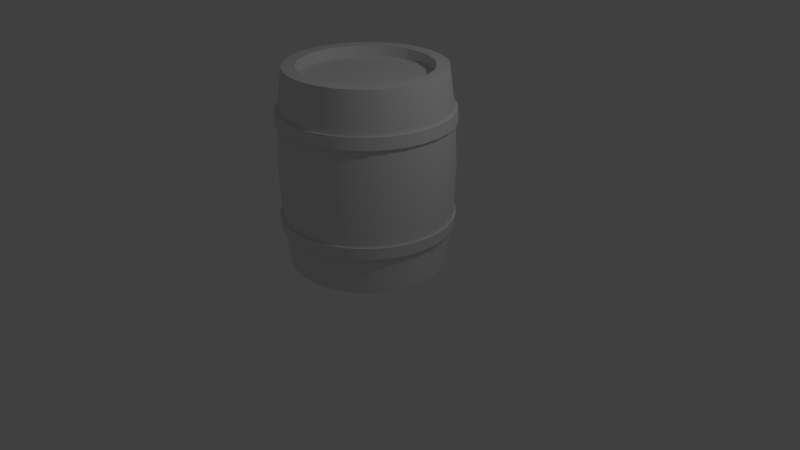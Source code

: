 # Source: Barrel01.blend  (saved by Blender 2.79.0; exported with 4.5.12 LTS)
import bpy
from mathutils import Matrix  # noqa: F401  (used for matrix-valued properties, if any)

bpy.ops.wm.read_factory_settings(use_empty=True)
scene = bpy.context.scene
scene.name = 'Scene'

# ---- collections
col_collection_1 = bpy.data.collections.new('Collection 1'); scene.collection.children.link(col_collection_1)

# ---- materials (node trees are filled in below, after node groups)
mat_barrelwood01 = bpy.data.materials.new('BarrelWood01')
mat_barrelwood01.alpha_threshold = 0.0
mat_barrelwood01.use_transparent_shadow = False
mat_barrelwood01.roughness = 0.5
mat_barrelmetal01 = bpy.data.materials.new('BarrelMetal01')
mat_barrelmetal01.alpha_threshold = 0.0
mat_barrelmetal01.use_transparent_shadow = False
mat_barrelmetal01.roughness = 0.5

# ---- material node trees

# ---- world
world_world = bpy.data.worlds.new('World'); scene.world = world_world
world_world.color = (0.05088, 0.05088, 0.05088)
world_world.use_sun_shadow = False
world_world.sun_shadow_jitter_overblur = 0.0
world_world.cycles.sampling_method = 'MANUAL'

# ---- cameras
cam_camera = bpy.data.cameras.new('Camera')
cam_camera.clip_end = 100.0
cam_camera.lens = 35.0
cam_camera.sensor_width = 32.0
cam_camera.sensor_height = 18.0
cam_camera.ortho_scale = 7.314
cam_camera.dof.focus_distance = 0.0
cam_camera.dof.aperture_fstop = 128.0

# ---- lights
light_lamp = bpy.data.lights.new('Lamp', 'POINT')
light_lamp.transmission_factor = 0.0
light_lamp.cutoff_distance = 30.0
light_lamp.energy = 100.0
light_lamp.shadow_buffer_clip_start = 1.001
light_lamp.shadow_soft_size = 0.1
light_lamp.shadow_maximum_resolution = 0.006
light_lamp.use_absolute_resolution = True

# ---- meshes
me_cylinder = bpy.data.meshes.new('Cylinder')
me_cylinder.from_pydata([(0.1132, 0.9775, 0.0), (-0.1132, 0.9775, 0.0), (-0.1132, 0.9775, 2.5), (0.1132, 0.9775, 2.5), (0.4786, 0.8598, 0.0), (0.2695, 0.9464, 0.0), (0.2695, 0.9464, 2.5), (0.4786, 0.8598, 2.5), (0.7712, 0.6112, 0.0), (0.6112, 0.7712, 0.0), (0.6112, 0.7712, 2.5), (0.7712, 0.6112, 2.5), (0.9464, 0.2695, 0.0), (0.8598, 0.4786, 0.0), (0.8598, 0.4786, 2.5), (0.9464, 0.2695, 2.5), (0.9775, -0.1132, 0.0), (0.9775, 0.1132, 0.0), (0.9775, 0.1132, 2.5), (0.9775, -0.1132, 2.5), (0.8598, -0.4786, 0.0), (0.9464, -0.2695, 0.0), (0.9464, -0.2695, 2.5), (0.8598, -0.4786, 2.5), (0.6112, -0.7712, 0.0), (0.7712, -0.6112, 0.0), (0.7712, -0.6112, 2.5), (0.6112, -0.7712, 2.5), (0.2695, -0.9464, 0.0), (0.4786, -0.8598, 0.0), (0.4786, -0.8598, 2.5), (0.2695, -0.9464, 2.5), (-0.1132, -0.9775, 0.0), (0.1132, -0.9775, 0.0), (0.1132, -0.9775, 2.5), (-0.1132, -0.9775, 2.5), (-0.4786, -0.8598, 0.0), (-0.2695, -0.9464, 0.0), (-0.2695, -0.9464, 2.5), (-0.4786, -0.8598, 2.5), (-0.7712, -0.6112, 0.0), (-0.6112, -0.7712, 0.0), (-0.6112, -0.7712, 2.5), (-0.7712, -0.6112, 2.5), (-0.9464, -0.2695, 0.0), (-0.8598, -0.4786, 0.0), (-0.8598, -0.4786, 2.5), (-0.9464, -0.2695, 2.5), (-0.9775, 0.1132, 0.0), (-0.9775, -0.1132, 0.0), (-0.9775, -0.1132, 2.5), (-0.9775, 0.1132, 2.5), (-0.8598, 0.4786, 0.0), (-0.9464, 0.2695, 0.0), (-0.9464, 0.2695, 2.5), (-0.8598, 0.4786, 2.5), (-0.6112, 0.7712, 0.0), (-0.7712, 0.6112, 0.0), (-0.7712, 0.6112, 2.5), (-0.6112, 0.7712, 2.5), (-0.2695, 0.9464, 0.0), (-0.4786, 0.8598, 0.0), (-0.4786, 0.8598, 2.5), (-0.2695, 0.9464, 2.5), (-0.3084, -1.04, 1.998), (-0.5175, -0.9537, 1.998), (-0.1132, 1.081, 1.25), (0.1132, 1.081, 1.25), (-0.5222, -0.9651, 1.848), (-0.3131, -1.052, 1.848), (-0.3131, -1.052, 0.6519), (-0.5222, -0.9651, 0.6519), (0.3092, 1.042, 1.25), (0.5182, 0.9554, 1.25), (-0.5175, -0.9537, 0.5019), (-0.3084, -1.04, 0.5019), (-0.683, -0.8431, 1.998), (-0.8431, -0.683, 1.998), (0.8444, 0.6844, 1.25), (0.6844, 0.8444, 1.25), (-0.8518, -0.6918, 1.848), (-0.6918, -0.8518, 1.848), (-0.6918, -0.8518, 0.6519), (-0.8518, -0.6918, 0.6519), (1.042, 0.3092, 1.25), (0.9554, 0.5182, 1.25), (-0.8431, -0.683, 0.5019), (-0.683, -0.8431, 0.5019), (-0.9537, -0.5175, 1.998), (-1.04, -0.3084, 1.998), (1.081, -0.1132, 1.25), (1.081, 0.1132, 1.25), (-1.052, -0.3131, 1.848), (-0.9651, -0.5222, 1.848), (-0.9651, -0.5222, 0.6519), (-1.052, -0.3131, 0.6519), (0.9554, -0.5182, 1.25), (1.042, -0.3092, 1.25), (-1.04, -0.3084, 0.5019), (-0.9537, -0.5175, 0.5019), (-1.079, -0.1132, 1.998), (-1.079, 0.1132, 1.998), (0.6844, -0.8444, 1.25), (0.8444, -0.6844, 1.25), (-1.091, 0.1132, 1.848), (-1.091, -0.1132, 1.848), (-1.091, -0.1132, 0.6519), (-1.091, 0.1132, 0.6519), (0.3092, -1.042, 1.25), (0.5182, -0.9554, 1.25), (-1.079, 0.1132, 0.5019), (-1.079, -0.1132, 0.5019), (-1.04, 0.3084, 1.998), (-0.9537, 0.5175, 1.998), (-0.1132, -1.081, 1.25), (0.1132, -1.081, 1.25), (-0.9651, 0.5222, 1.848), (-1.052, 0.3131, 1.848), (-1.052, 0.3131, 0.6519), (-0.9651, 0.5222, 0.6519), (-0.5182, -0.9554, 1.25), (-0.3092, -1.042, 1.25), (-0.9537, 0.5175, 0.5019), (-1.04, 0.3084, 0.5019), (-0.8431, 0.683, 1.998), (-0.683, 0.8431, 1.998), (-0.8444, -0.6844, 1.25), (-0.6844, -0.8444, 1.25), (-0.6918, 0.8518, 1.848), (-0.8518, 0.6918, 1.848), (-0.8518, 0.6918, 0.6519), (-0.6918, 0.8518, 0.6519), (-1.042, -0.3092, 1.25), (-0.9554, -0.5182, 1.25), (-0.683, 0.8431, 0.5019), (-0.8431, 0.683, 0.5019), (0.1132, 1.091, 1.848), (-0.1132, 1.091, 1.848), (-1.081, 0.1132, 1.25), (-1.081, -0.1132, 1.25), (-0.1132, 1.079, 1.998), (0.1132, 1.079, 1.998), (-0.5175, 0.9537, 1.998), (-0.3084, 1.04, 1.998), (-0.9554, 0.5182, 1.25), (-1.042, 0.3092, 1.25), (-0.3131, 1.052, 1.848), (-0.5222, 0.9651, 1.848), (0.1132, 1.079, 0.5019), (-0.1132, 1.079, 0.5019), (-0.6844, 0.8444, 1.25), (-0.8444, 0.6844, 1.25), (-0.1132, 1.091, 0.6519), (0.1132, 1.091, 0.6519), (-0.5222, 0.9651, 0.6519), (-0.3131, 1.052, 0.6519), (-0.5182, 0.9554, 1.25), (-0.3092, 1.042, 1.25), (-0.3084, 1.04, 0.5019), (-0.5175, 0.9537, 0.5019), (0.1132, 1.058, 0.6464), (-0.1132, 1.058, 0.6464), (-0.1132, 1.046, 0.5073), (0.1132, 1.046, 0.5073), (-0.1132, 1.046, 1.993), (0.1132, 1.046, 1.993), (0.1132, 1.058, 1.854), (-0.1132, 1.058, 1.854), (0.3002, 1.02, 1.854), (0.5093, 0.9338, 1.854), (0.5047, 0.9227, 1.993), (0.2956, 1.009, 1.993), (0.5047, 0.9227, 0.5073), (0.2956, 1.009, 0.5073), (0.3002, 1.02, 0.6464), (0.5093, 0.9338, 0.6464), (0.8279, 0.6678, 1.854), (0.6678, 0.8279, 1.854), (0.6593, 0.8194, 1.993), (0.8194, 0.6593, 1.993), (0.8194, 0.6593, 0.5073), (0.6593, 0.8194, 0.5073), (0.6678, 0.8279, 0.6464), (0.8279, 0.6678, 0.6464), (1.02, 0.3002, 1.854), (0.9338, 0.5093, 1.854), (0.9227, 0.5047, 1.993), (1.009, 0.2956, 1.993), (0.9227, 0.5047, 0.5073), (1.009, 0.2956, 0.5073), (1.02, 0.3002, 0.6464), (0.9338, 0.5093, 0.6464), (1.058, 0.1132, 1.854), (1.058, -0.1132, 1.854), (1.046, -0.1132, 1.993), (1.046, 0.1132, 1.993), (1.046, 0.1132, 0.5073), (1.046, -0.1132, 0.5073), (1.058, -0.1132, 0.6464), (1.058, 0.1132, 0.6464), (1.02, -0.3002, 1.854), (0.9338, -0.5093, 1.854), (0.9227, -0.5047, 1.993), (1.009, -0.2956, 1.993), (1.009, -0.2956, 0.5073), (0.9227, -0.5047, 0.5073), (0.9338, -0.5093, 0.6464), (1.02, -0.3002, 0.6464), (0.6678, -0.8279, 1.854), (0.8279, -0.6678, 1.854), (0.8194, -0.6593, 1.993), (0.6593, -0.8194, 1.993), (0.6593, -0.8194, 0.5073), (0.8194, -0.6593, 0.5073), (0.8279, -0.6678, 0.6464), (0.6678, -0.8279, 0.6464), (0.3002, -1.02, 1.854), (0.5093, -0.9338, 1.854), (0.5047, -0.9227, 1.993), (0.2956, -1.009, 1.993), (0.2956, -1.009, 0.5073), (0.5047, -0.9227, 0.5073), (0.5093, -0.9338, 0.6464), (0.3002, -1.02, 0.6464), (0.1132, -1.058, 1.854), (-0.1132, -1.058, 1.854), (-0.1132, -1.046, 1.993), (0.1132, -1.046, 1.993), (0.1132, -1.046, 0.5073), (-0.1132, -1.046, 0.5073), (-0.1132, -1.058, 0.6464), (0.1132, -1.058, 0.6464), (-0.3002, -1.02, 1.854), (-0.5093, -0.9338, 1.854), (-0.5047, -0.9227, 1.993), (-0.2956, -1.009, 1.993), (-0.2956, -1.009, 0.5073), (-0.5047, -0.9227, 0.5073), (-0.5093, -0.9338, 0.6464), (-0.3002, -1.02, 0.6464), (-0.6678, -0.8279, 1.854), (-0.8279, -0.6678, 1.854), (-0.6593, -0.8194, 1.993), (-0.8194, -0.6593, 1.993), (-0.8194, -0.6593, 0.5073), (-0.6593, -0.8194, 0.5073), (-0.6678, -0.8279, 0.6464), (-0.8279, -0.6678, 0.6464), (-1.02, -0.3002, 1.854), (-0.9338, -0.5093, 1.854), (-0.9227, -0.5047, 1.993), (-1.009, -0.2956, 1.993), (-1.009, -0.2956, 0.5073), (-0.9227, -0.5047, 0.5073), (-0.9338, -0.5093, 0.6464), (-1.02, -0.3002, 0.6464), (-1.058, 0.1132, 1.854), (-1.058, -0.1132, 1.854), (-1.046, 0.1132, 1.993), (-1.046, -0.1132, 1.993), (-1.046, -0.1132, 0.5073), (-1.046, 0.1132, 0.5073), (-1.058, 0.1132, 0.6464), (-1.058, -0.1132, 0.6464), (-1.02, 0.3002, 1.854), (-0.9338, 0.5093, 1.854), (-0.9227, 0.5047, 1.993), (-1.009, 0.2956, 1.993), (-1.009, 0.2956, 0.5073), (-0.9227, 0.5047, 0.5073), (-0.9338, 0.5093, 0.6464), (-1.02, 0.3002, 0.6464), (-0.8279, 0.6678, 1.854), (-0.6678, 0.8279, 1.854), (-0.6593, 0.8194, 1.993), (-0.8194, 0.6593, 1.993), (-0.6593, 0.8194, 0.5073), (-0.8194, 0.6593, 0.5073), (-0.8279, 0.6678, 0.6464), (-0.6678, 0.8279, 0.6464), (-0.3002, 1.02, 1.854), (-0.5093, 0.9338, 1.854), (-0.5047, 0.9227, 1.993), (-0.2956, 1.009, 1.993), (-0.2956, 1.009, 0.5073), (-0.5047, 0.9227, 0.5073), (-0.5093, 0.9338, 0.6464), (-0.3002, 1.02, 0.6464), (-0.1132, -1.079, 0.5019), (0.1132, -1.079, 0.5019), (0.1132, -1.091, 0.6519), (-0.1132, -1.091, 0.6519), (-0.1132, -1.091, 1.848), (0.1132, -1.091, 1.848), (0.1132, -1.079, 1.998), (-0.1132, -1.079, 1.998), (0.3084, -1.04, 0.5019), (0.5175, -0.9537, 0.5019), (0.5222, -0.9651, 0.6519), (0.3131, -1.052, 0.6519), (0.3131, -1.052, 1.848), (0.5222, -0.9651, 1.848), (0.5175, -0.9537, 1.998), (0.3084, -1.04, 1.998), (0.683, -0.8431, 0.5019), (0.8431, -0.683, 0.5019), (0.8518, -0.6918, 0.6519), (0.6918, -0.8518, 0.6519), (0.6918, -0.8518, 1.848), (0.8518, -0.6918, 1.848), (0.8431, -0.683, 1.998), (0.683, -0.8431, 1.998), (0.9537, -0.5175, 0.5019), (1.04, -0.3084, 0.5019), (1.052, -0.3131, 0.6519), (0.9651, -0.5222, 0.6519), (0.9651, -0.5222, 1.848), (1.052, -0.3131, 1.848), (1.04, -0.3084, 1.998), (0.9537, -0.5175, 1.998), (1.079, -0.1132, 0.5019), (1.079, 0.1132, 0.5019), (1.091, 0.1132, 0.6519), (1.091, -0.1132, 0.6519), (1.091, -0.1132, 1.848), (1.091, 0.1132, 1.848), (1.079, 0.1132, 1.998), (1.079, -0.1132, 1.998), (1.04, 0.3084, 0.5019), (0.9537, 0.5175, 0.5019), (0.9651, 0.5222, 0.6519), (1.052, 0.3131, 0.6519), (1.052, 0.3131, 1.848), (0.9651, 0.5222, 1.848), (0.9537, 0.5175, 1.998), (1.04, 0.3084, 1.998), (0.8431, 0.683, 0.5019), (0.683, 0.8431, 0.5019), (0.6918, 0.8518, 0.6519), (0.8518, 0.6918, 0.6519), (0.8518, 0.6918, 1.848), (0.6918, 0.8518, 1.848), (0.683, 0.8431, 1.998), (0.8431, 0.683, 1.998), (0.5175, 0.9537, 0.5019), (0.3084, 1.04, 0.5019), (0.3131, 1.052, 0.6519), (0.5222, 0.9651, 0.6519), (0.5222, 0.9651, 1.848), (0.3131, 1.052, 1.848), (0.3084, 1.04, 1.998), (0.5175, 0.9537, 1.998), (0.1132, 0.8162, 0.0), (-0.1132, 0.8162, 0.0), (0.4169, 0.7107, 0.0), (0.2078, 0.7973, 0.0), (0.2078, 0.7973, 2.5), (0.4169, 0.7107, 2.5), (-0.1132, 0.8162, 2.5), (0.1132, 0.8162, 2.5), (0.6571, 0.4971, 0.0), (0.4971, 0.6571, 0.0), (0.4971, 0.6571, 2.5), (0.6571, 0.4971, 2.5), (0.7973, 0.2078, 0.0), (0.7107, 0.4169, 0.0), (0.7107, 0.4169, 2.5), (0.7973, 0.2078, 2.5), (0.8162, -0.1132, 0.0), (0.8162, 0.1132, 0.0), (0.8162, 0.1132, 2.5), (0.8162, -0.1132, 2.5), (0.7107, -0.4169, 0.0), (0.7973, -0.2078, 0.0), (0.7973, -0.2078, 2.5), (0.7107, -0.4169, 2.5), (0.4971, -0.6571, 0.0), (0.6571, -0.4971, 0.0), (0.6571, -0.4971, 2.5), (0.4971, -0.6571, 2.5), (0.2078, -0.7973, 0.0), (0.4169, -0.7107, 0.0), (0.4169, -0.7107, 2.5), (0.2078, -0.7973, 2.5), (-0.1132, -0.8162, 0.0), (0.1132, -0.8162, 0.0), (0.1132, -0.8162, 2.5), (-0.1132, -0.8162, 2.5), (-0.4169, -0.7107, 0.0), (-0.2078, -0.7973, 0.0), (-0.2078, -0.7973, 2.5), (-0.4169, -0.7107, 2.5), (-0.6571, -0.4971, 0.0), (-0.4971, -0.6571, 0.0), (-0.4971, -0.6571, 2.5), (-0.6571, -0.4971, 2.5), (-0.7973, -0.2078, 0.0), (-0.7107, -0.4169, 0.0), (-0.7107, -0.4169, 2.5), (-0.7973, -0.2078, 2.5), (-0.8162, 0.1132, 0.0), (-0.8162, -0.1132, 0.0), (-0.8162, -0.1132, 2.5), (-0.8162, 0.1132, 2.5), (-0.7107, 0.4169, 0.0), (-0.7973, 0.2078, 0.0), (-0.7973, 0.2078, 2.5), (-0.7107, 0.4169, 2.5), (-0.4971, 0.6571, 0.0), (-0.6571, 0.4971, 0.0), (-0.6571, 0.4971, 2.5), (-0.4971, 0.6571, 2.5), (-0.2078, 0.7973, 0.0), (-0.4169, 0.7107, 0.0), (-0.4169, 0.7107, 2.5), (-0.2078, 0.7973, 2.5), (-0.1132, 0.8162, 0.1387), (0.1132, 0.8162, 0.1387), (0.2078, 0.7973, 0.1387), (0.4169, 0.7107, 0.1387), (0.4169, 0.7107, 2.361), (0.2078, 0.7973, 2.361), (0.1132, 0.8162, 2.361), (-0.1132, 0.8162, 2.361), (0.4971, 0.6571, 0.1387), (0.6571, 0.4971, 0.1387), (0.6571, 0.4971, 2.361), (0.4971, 0.6571, 2.361), (0.7107, 0.4169, 0.1387), (0.7973, 0.2078, 0.1387), (0.7973, 0.2078, 2.361), (0.7107, 0.4169, 2.361), (0.8162, 0.1132, 0.1387), (0.8162, -0.1132, 0.1387), (0.8162, -0.1132, 2.361), (0.8162, 0.1132, 2.361), (0.7973, -0.2078, 0.1387), (0.7107, -0.4169, 0.1387), (0.7107, -0.4169, 2.361), (0.7973, -0.2078, 2.361), (0.6571, -0.4971, 0.1387), (0.4971, -0.6571, 0.1387), (0.4971, -0.6571, 2.361), (0.6571, -0.4971, 2.361), (0.4169, -0.7107, 0.1387), (0.2078, -0.7973, 0.1387), (0.2078, -0.7973, 2.361), (0.4169, -0.7107, 2.361), (0.1132, -0.8162, 0.1387), (-0.1132, -0.8162, 0.1387), (-0.1132, -0.8162, 2.361), (0.1132, -0.8162, 2.361), (-0.2078, -0.7973, 0.1387), (-0.4169, -0.7107, 0.1387), (-0.4169, -0.7107, 2.361), (-0.2078, -0.7973, 2.361), (-0.4971, -0.6571, 0.1387), (-0.6571, -0.4971, 0.1387), (-0.6571, -0.4971, 2.361), (-0.4971, -0.6571, 2.361), (-0.7107, -0.4169, 0.1387), (-0.7973, -0.2078, 0.1387), (-0.7973, -0.2078, 2.361), (-0.7107, -0.4169, 2.361), (-0.8162, -0.1132, 0.1387), (-0.8162, 0.1132, 0.1387), (-0.8162, 0.1132, 2.361), (-0.8162, -0.1132, 2.361), (-0.7973, 0.2078, 0.1387), (-0.7107, 0.4169, 0.1387), (-0.7107, 0.4169, 2.361), (-0.7973, 0.2078, 2.361), (-0.6571, 0.4971, 0.1387), (-0.4971, 0.6571, 0.1387), (-0.4971, 0.6571, 2.361), (-0.6571, 0.4971, 2.361), (-0.4169, 0.7107, 0.1387), (-0.2078, 0.7973, 0.1387), (-0.2078, 0.7973, 2.361), (-0.4169, 0.7107, 2.361)], [], [(160, 67, 72, 174), (245, 237, 74, 87), (249, 241, 80, 93), (253, 244, 86, 99), (257, 248, 92, 105), (260, 252, 98, 111), (264, 256, 104, 117), (268, 261, 110, 123), (272, 265, 116, 129), (277, 269, 122, 135), (281, 273, 128, 147), (285, 276, 134, 159), (165, 171, 350, 141), (162, 284, 158, 149), (38, 35, 387, 390), (287, 161, 152, 155), (157, 280, 167, 66), (52, 57, 409, 404), (240, 233, 68, 81), (4, 9, 361, 354), (8, 13, 365, 360), (150, 273, 281, 156), (153, 346, 345, 148), (62, 59, 411, 414), (144, 265, 272, 151), (226, 235, 64, 295), (58, 55, 407, 410), (138, 256, 264, 145), (56, 61, 413, 408), (258, 51, 54, 267), (132, 248, 257, 139), (54, 51, 403, 406), (50, 47, 399, 402), (126, 241, 249, 133), (48, 53, 405, 400), (46, 43, 395, 398), (120, 233, 240, 127), (44, 49, 401, 396), (42, 39, 391, 394), (114, 225, 232, 121), (40, 45, 397, 392), (32, 37, 389, 384), (108, 216, 224, 115), (36, 41, 393, 388), (34, 31, 383, 386), (102, 208, 217, 109), (32, 229, 236, 37), (30, 27, 379, 382), (96, 201, 209, 103), (28, 33, 385, 380), (26, 23, 375, 378), (90, 193, 200, 97), (24, 29, 381, 376), (22, 19, 371, 374), (84, 184, 192, 91), (20, 25, 377, 372), (18, 15, 367, 370), (78, 176, 185, 85), (16, 21, 373, 368), (14, 11, 363, 366), (73, 169, 177, 79), (12, 17, 369, 364), (10, 7, 357, 362), (0, 163, 173, 5), (67, 166, 168, 72), (2, 63, 415, 358), (287, 157, 66, 161), (283, 164, 140, 143), (238, 120, 127, 246), (202, 210, 310, 319), (279, 150, 156, 286), (236, 229, 288, 75), (213, 205, 312, 305), (177, 169, 348, 341), (131, 154, 159, 134), (175, 73, 79, 182), (170, 178, 342, 351), (247, 126, 133, 254), (206, 214, 306, 315), (181, 172, 344, 337), (83, 94, 99, 86), (217, 208, 308, 301), (141, 350, 349, 136), (183, 78, 85, 191), (175, 182, 338, 347), (255, 132, 139, 263), (211, 218, 302, 311), (185, 176, 340, 333), (251, 259, 100, 89), (221, 212, 304, 297), (262, 138, 145, 271), (190, 84, 91, 199), (179, 186, 334, 343), (215, 222, 298, 307), (188, 180, 336, 329), (270, 144, 151, 278), (255, 263, 106, 95), (224, 216, 300, 293), (60, 1, 353, 412), (167, 280, 146, 137), (279, 286, 154, 131), (274, 282, 142, 125), (270, 278, 130, 119), (230, 114, 121, 239), (223, 108, 115, 231), (215, 102, 109, 222), (206, 96, 103, 214), (198, 90, 97, 207), (247, 254, 94, 83), (243, 250, 88, 77), (291, 70, 75, 288), (295, 64, 69, 292), (238, 246, 82, 71), (234, 242, 76, 65), (303, 294, 293, 300), (307, 298, 297, 304), (311, 302, 301, 308), (315, 306, 305, 312), (319, 310, 309, 316), (323, 314, 313, 320), (327, 318, 317, 324), (331, 322, 321, 328), (335, 326, 325, 332), (339, 330, 329, 336), (343, 334, 333, 340), (347, 338, 337, 344), (351, 342, 341, 348), (352, 355, 418, 417), (173, 163, 148, 345), (168, 166, 136, 349), (125, 142, 147, 128), (143, 140, 137, 146), (209, 201, 316, 309), (232, 225, 292, 69), (198, 207, 314, 323), (113, 124, 129, 116), (71, 82, 87, 74), (119, 130, 135, 122), (204, 197, 320, 313), (77, 88, 93, 80), (194, 203, 318, 327), (107, 118, 123, 110), (65, 76, 81, 68), (266, 275, 124, 113), (200, 193, 324, 317), (230, 239, 70, 291), (190, 199, 322, 331), (101, 112, 117, 104), (299, 290, 289, 296), (262, 271, 118, 107), (196, 189, 328, 321), (223, 231, 290, 299), (187, 195, 326, 335), (95, 106, 111, 98), (160, 174, 346, 153), (228, 220, 296, 289), (258, 267, 112, 101), (192, 184, 332, 325), (219, 227, 294, 303), (155, 152, 149, 158), (183, 191, 330, 339), (89, 100, 105, 92), (376, 381, 444, 441), (406, 403, 466, 471), (226, 35, 38, 235), (16, 197, 204, 21), (52, 269, 277, 57), (60, 284, 162, 1), (194, 19, 22, 203), (266, 55, 58, 275), (165, 3, 6, 171), (36, 237, 245, 41), (234, 39, 42, 242), (20, 205, 213, 25), (56, 276, 285, 61), (202, 23, 26, 210), (274, 59, 62, 282), (4, 172, 181, 9), (40, 244, 253, 45), (170, 7, 10, 178), (243, 43, 46, 250), (24, 212, 221, 29), (6, 3, 359, 356), (211, 27, 30, 218), (283, 63, 2, 164), (8, 180, 188, 13), (44, 252, 260, 49), (179, 11, 14, 186), (251, 47, 50, 259), (28, 220, 228, 33), (219, 31, 34, 227), (12, 189, 196, 17), (48, 261, 268, 53), (187, 15, 18, 195), (420, 421, 422, 423, 478, 479, 474, 475, 470, 471, 466, 467, 462, 463, 458, 459, 454, 455, 450, 451, 446, 447, 442, 443, 438, 439, 434, 435, 430, 431, 426, 427), (404, 409, 472, 469), (382, 379, 442, 447), (410, 407, 470, 475), (380, 385, 448, 445), (412, 353, 416, 477), (408, 413, 476, 473), (386, 383, 446, 451), (362, 357, 420, 427), (414, 411, 474, 479), (384, 389, 452, 449), (356, 359, 422, 421), (416, 417, 418, 419, 424, 425, 428, 429, 432, 433, 436, 437, 440, 441, 444, 445, 448, 449, 452, 453, 456, 457, 460, 461, 464, 465, 468, 469, 472, 473, 476, 477), (390, 387, 450, 455), (358, 415, 478, 423), (354, 361, 424, 419), (388, 393, 456, 453), (366, 363, 426, 431), (360, 365, 428, 425), (394, 391, 454, 459), (364, 369, 432, 429), (392, 397, 460, 457), (370, 367, 430, 435), (398, 395, 458, 463), (368, 373, 436, 433), (396, 401, 464, 461), (374, 371, 434, 439), (402, 399, 462, 467), (372, 377, 440, 437), (400, 405, 468, 465), (378, 375, 438, 443), (141, 136, 137, 140), (345, 346, 347, 344), (341, 342, 343, 340), (337, 338, 339, 336), (333, 334, 335, 332), (329, 330, 331, 328), (325, 326, 327, 324), (321, 322, 323, 320), (317, 318, 319, 316), (313, 314, 315, 312), (309, 310, 311, 308), (305, 306, 307, 304), (301, 302, 303, 300), (297, 298, 299, 296), (293, 294, 295, 292), (289, 290, 291, 288), (69, 64, 65, 68), (75, 70, 71, 74), (81, 76, 77, 80), (87, 82, 83, 86), (93, 88, 89, 92), (99, 94, 95, 98), (105, 100, 101, 104), (111, 106, 107, 110), (117, 112, 113, 116), (123, 118, 119, 122), (129, 124, 125, 128), (135, 130, 131, 134), (153, 148, 149, 152), (159, 154, 155, 158), (349, 350, 351, 348), (147, 142, 143, 146), (158, 284, 285, 159), (277, 135, 134, 276), (76, 242, 243, 77), (251, 89, 88, 250), (336, 180, 181, 337), (173, 345, 344, 172), (130, 278, 279, 131), (287, 155, 154, 286), (300, 216, 217, 301), (209, 309, 308, 208), (346, 174, 175, 347), (183, 339, 338, 182), (98, 252, 253, 99), (245, 87, 86, 244), (310, 210, 211, 311), (219, 303, 302, 218), (136, 166, 167, 137), (281, 147, 146, 280), (82, 246, 247, 83), (255, 95, 94, 254), (332, 184, 185, 333), (177, 341, 340, 176), (296, 220, 221, 297), (213, 305, 304, 212), (342, 178, 179, 343), (187, 335, 334, 186), (142, 282, 283, 143), (165, 141, 140, 164), (104, 256, 257, 105), (249, 93, 92, 248), (306, 214, 215, 307), (223, 299, 298, 222), (1, 162, 163, 0), (172, 4, 5, 173), (61, 285, 284, 60), (161, 66, 67, 160), (73, 175, 174, 72), (286, 156, 157, 287), (282, 62, 63, 283), (3, 165, 164, 2), (66, 167, 166, 67), (169, 73, 72, 168), (7, 170, 171, 6), (156, 281, 280, 157), (11, 179, 178, 10), (176, 78, 79, 177), (180, 8, 9, 181), (78, 183, 182, 79), (15, 187, 186, 14), (184, 84, 85, 185), (189, 12, 13, 188), (84, 190, 191, 85), (19, 194, 195, 18), (193, 90, 91, 192), (197, 16, 17, 196), (90, 198, 199, 91), (23, 202, 203, 22), (201, 96, 97, 200), (205, 20, 21, 204), (96, 206, 207, 97), (27, 211, 210, 26), (208, 102, 103, 209), (212, 24, 25, 213), (102, 215, 214, 103), (31, 219, 218, 30), (216, 108, 109, 217), (220, 28, 29, 221), (108, 223, 222, 109), (35, 226, 227, 34), (225, 114, 115, 224), (229, 32, 33, 228), (114, 230, 231, 115), (39, 234, 235, 38), (233, 120, 121, 232), (237, 36, 37, 236), (120, 238, 239, 121), (43, 243, 242, 42), (241, 126, 127, 240), (244, 40, 41, 245), (126, 247, 246, 127), (47, 251, 250, 46), (248, 132, 133, 249), (252, 44, 45, 253), (132, 255, 254, 133), (51, 258, 259, 50), (256, 138, 139, 257), (261, 48, 49, 260), (138, 262, 263, 139), (55, 266, 267, 54), (265, 144, 145, 264), (269, 52, 53, 268), (144, 270, 271, 145), (59, 274, 275, 58), (273, 150, 151, 272), (276, 56, 57, 277), (150, 279, 278, 151), (314, 207, 206, 315), (240, 81, 80, 241), (350, 171, 170, 351), (204, 313, 312, 205), (124, 275, 274, 125), (168, 349, 348, 169), (70, 239, 238, 71), (272, 129, 128, 273), (152, 161, 160, 153), (318, 203, 202, 319), (236, 75, 74, 237), (162, 149, 148, 163), (200, 317, 316, 201), (118, 271, 270, 119), (64, 235, 234, 65), (268, 123, 122, 269), (322, 199, 198, 323), (232, 69, 68, 233), (196, 321, 320, 197), (112, 267, 266, 113), (290, 231, 230, 291), (264, 117, 116, 265), (326, 195, 194, 327), (228, 289, 288, 229), (192, 325, 324, 193), (106, 263, 262, 107), (294, 227, 226, 295), (260, 111, 110, 261), (330, 191, 190, 331), (224, 293, 292, 225), (188, 329, 328, 189), (100, 259, 258, 101), (50, 402, 403, 51), (407, 55, 54, 406), (36, 388, 389, 37), (385, 33, 32, 384), (34, 386, 387, 35), (391, 39, 38, 390), (20, 372, 373, 21), (369, 17, 16, 368), (56, 408, 409, 57), (405, 53, 52, 404), (4, 354, 355, 5), (353, 1, 0, 352), (18, 370, 371, 19), (375, 23, 22, 374), (411, 59, 58, 410), (2, 358, 359, 3), (357, 7, 6, 356), (40, 392, 393, 41), (395, 43, 42, 394), (24, 376, 377, 25), (60, 412, 413, 61), (379, 27, 26, 378), (415, 63, 62, 414), (8, 360, 361, 9), (44, 396, 397, 45), (363, 11, 10, 362), (399, 47, 46, 398), (28, 380, 381, 29), (383, 31, 30, 382), (12, 364, 365, 13), (48, 400, 401, 49), (367, 15, 14, 366), (404, 469, 468, 405), (464, 401, 400, 465), (374, 439, 438, 375), (442, 379, 378, 443), (402, 467, 466, 403), (470, 407, 406, 471), (380, 445, 444, 381), (440, 377, 376, 441), (408, 473, 472, 409), (446, 383, 382, 447), (354, 419, 418, 355), (416, 353, 352, 417), (474, 411, 410, 475), (384, 449, 448, 385), (358, 423, 422, 359), (420, 357, 356, 421), (412, 477, 476, 413), (450, 387, 386, 451), (360, 425, 424, 361), (478, 415, 414, 479), (388, 453, 452, 389), (426, 363, 362, 427), (454, 391, 390, 455), (364, 429, 428, 365), (392, 457, 456, 393), (430, 367, 366, 431), (458, 395, 394, 459), (368, 433, 432, 369), (396, 461, 460, 397), (434, 371, 370, 435), (462, 399, 398, 463), (372, 437, 436, 373), (0, 5, 355, 352)])
me_cylinder.polygons.foreach_set('use_smooth', [True] * 450)
me_cylinder.polygons.foreach_set('material_index', [0, 1, 1, 1, 1, 1, 1, 1, 1, 1, 1, 1, 1, 1, 0, 1, 0, 0, 1, 0, 0, 0, 1, 0, 0, 1, 0, 0, 0, 0, 0, 0, 0, 0, 0, 0, 0, 0, 0, 0, 0, 0, 0, 0, 0, 0, 0, 0, 0, 0, 0, 0, 0, 0, 0, 0, 0, 0, 0, 0, 0, 0, 0, 0, 0, 0, 0, 1, 0, 1, 0, 1, 1, 1, 1, 0, 1, 0, 1, 1, 1, 1, 1, 0, 1, 0, 1, 1, 1, 1, 0, 0, 1, 1, 1, 0, 1, 1, 0, 1, 1, 1, 1, 0, 0, 0, 0, 0, 1, 1, 1, 1, 1, 1, 1, 1, 1, 1, 1, 1, 1, 1, 1, 1, 1, 1, 1, 0, 1, 1, 1, 1, 1, 1, 1, 1, 1, 1, 1, 1, 1, 1, 1, 1, 1, 1, 1, 1, 1, 1, 1, 1, 1, 1, 1, 1, 1, 1, 1, 1, 1, 1, 0, 0, 0, 0, 0, 0, 0, 0, 0, 0, 0, 0, 0, 0, 0, 0, 0, 0, 0, 0, 0, 0, 0, 0, 0, 0, 0, 0, 0, 0, 0, 0, 0, 0, 0, 0, 0, 0, 0, 0, 0, 0, 0, 0, 0, 0, 0, 0, 0, 0, 0, 0, 0, 0, 0, 0, 0, 0, 0, 0, 0, 0, 0, 1, 1, 1, 1, 1, 1, 1, 1, 1, 1, 1, 1, 1, 1, 1, 1, 1, 1, 1, 1, 1, 1, 1, 1, 1, 1, 1, 1, 1, 1, 1, 1, 1, 1, 1, 1, 1, 1, 1, 1, 1, 1, 1, 1, 1, 1, 1, 1, 1, 1, 1, 1, 1, 1, 1, 1, 1, 1, 1, 1, 1, 1, 1, 1, 0, 0, 0, 0, 0, 0, 0, 0, 0, 0, 0, 0, 0, 0, 0, 0, 0, 0, 0, 0, 0, 0, 0, 0, 0, 0, 0, 0, 0, 0, 0, 0, 0, 0, 0, 0, 0, 0, 0, 0, 0, 0, 0, 0, 0, 0, 0, 0, 0, 0, 0, 0, 0, 0, 0, 0, 0, 0, 0, 0, 0, 0, 0, 0, 1, 1, 1, 1, 1, 1, 1, 1, 1, 1, 1, 1, 1, 1, 1, 1, 1, 1, 1, 1, 1, 1, 1, 1, 1, 1, 1, 1, 1, 1, 1, 1, 0, 0, 0, 0, 0, 0, 0, 0, 0, 0, 0, 0, 0, 0, 0, 0, 0, 0, 0, 0, 0, 0, 0, 0, 0, 0, 0, 0, 0, 0, 0, 0, 0, 0, 0, 0, 0, 0, 0, 0, 0, 0, 0, 0, 0, 0, 0, 0, 0, 0, 0, 0, 0, 0, 0, 0, 0, 0, 0, 0, 0, 0, 0, 0, 0])
_uv = me_cylinder.uv_layers.new(name='UVMap')
_uv.uv.foreach_set('vector', [0.09842, 0.2114, 0.09784, 0.1344, 0.1234, 0.1344, 0.1228, 0.2114, 0.2061, 0.6902, 0.2259, 0.677, 0.2289, 0.68, 0.2077, 0.6941, 0.2625, 0.792, 0.249, 0.7718, 0.252, 0.7687, 0.2665, 0.7904, 0.1561, 0.7058, 0.1794, 0.7012, 0.181, 0.7051, 0.1561, 0.7101, 0.2783, 0.8425, 0.2735, 0.8187, 0.2775, 0.817, 0.2826, 0.8425, 0.1039, 0.7012, 0.1272, 0.7058, 0.1272, 0.7101, 0.1023, 0.7051, 0.2735, 0.8953, 0.2783, 0.8714, 0.2826, 0.8714, 0.2775, 0.8969, 0.05744, 0.677, 0.07719, 0.6902, 0.07555, 0.6941, 0.05442, 0.68, 0.249, 0.9421, 0.2625, 0.9219, 0.2665, 0.9236, 0.252, 0.9452, 0.0238, 0.6368, 0.037, 0.6566, 0.03398, 0.6596, 0.01985, 0.6385, 0.2083, 0.9761, 0.2285, 0.9626, 0.2316, 0.9656, 0.2099, 0.9801, 0.008107, 0.5869, 0.01274, 0.6102, 0.008791, 0.6118, 0.003831, 0.5869, 0.5428, 0.5081, 0.5296, 0.4884, 0.5326, 0.4854, 0.5467, 0.5065, 0.01274, 0.5348, 0.008107, 0.558, 0.003831, 0.558, 0.008791, 0.5331, 0.8161, 0.5511, 0.8201, 0.571, 0.7995, 0.571, 0.7971, 0.5589, 0.468, 0.7268, 0.4441, 0.7221, 0.4441, 0.7178, 0.4697, 0.7228, 0.04591, 0.1344, 0.04757, 0.05739, 0.07007, 0.05739, 0.06949, 0.1344, 0.5968, 0.4064, 0.5854, 0.3895, 0.6045, 0.3816, 0.6113, 0.3918, 0.2285, 0.7514, 0.2083, 0.7379, 0.2099, 0.7339, 0.2316, 0.7483, 0.6172, 0.2301, 0.6341, 0.2188, 0.642, 0.2378, 0.6318, 0.2446, 0.6608, 0.2077, 0.6808, 0.2038, 0.6808, 0.2243, 0.6687, 0.2267, 0.003831, 0.1344, 0.006317, 0.05739, 0.02354, 0.05739, 0.02188, 0.1344, 0.6427, 0.01537, 0.6688, 0.01537, 0.6685, 0.0345, 0.6431, 0.0345, 0.5854, 0.5244, 0.5968, 0.5075, 0.6113, 0.522, 0.6045, 0.5323, 0.6184, 0.9192, 0.6195, 0.9962, 0.5993, 0.9962, 0.5972, 0.9192, 0.3071, 0.6368, 0.3203, 0.6566, 0.3173, 0.6596, 0.3031, 0.6385, 0.6172, 0.4871, 0.6341, 0.4758, 0.642, 0.4948, 0.6318, 0.5016, 0.6701, 0.9192, 0.6701, 0.9962, 0.6463, 0.9962, 0.6451, 0.9192, 0.5744, 0.3628, 0.5704, 0.3429, 0.591, 0.3429, 0.5934, 0.3549, 0.6958, 0.8346, 0.6958, 0.7699, 0.7158, 0.7699, 0.7191, 0.8346, 0.7241, 0.9192, 0.7229, 0.9962, 0.699, 0.9962, 0.699, 0.9192, 0.6608, 0.4647, 0.6808, 0.4608, 0.6808, 0.4813, 0.6687, 0.4837, 0.7097, 0.4608, 0.7297, 0.4647, 0.7218, 0.4837, 0.7097, 0.4813, 0.772, 0.9192, 0.7699, 0.9962, 0.7496, 0.9962, 0.7508, 0.9192, 0.6341, 0.4381, 0.6172, 0.4268, 0.6318, 0.4122, 0.642, 0.4191, 0.7564, 0.4758, 0.7733, 0.4871, 0.7587, 0.5016, 0.7485, 0.4948, 0.3844, 0.1344, 0.3828, 0.05739, 0.4, 0.05739, 0.4025, 0.1344, 0.6808, 0.4531, 0.6608, 0.4491, 0.6687, 0.4301, 0.6808, 0.4325, 0.7937, 0.5075, 0.8051, 0.5244, 0.786, 0.5323, 0.7792, 0.522, 0.3368, 0.1344, 0.3362, 0.05739, 0.3587, 0.05739, 0.3604, 0.1344, 0.7297, 0.4491, 0.7097, 0.4531, 0.7097, 0.4325, 0.7218, 0.4301, 0.8051, 0.3895, 0.7937, 0.4064, 0.7792, 0.3918, 0.786, 0.3816, 0.2829, 0.1344, 0.2835, 0.05739, 0.3079, 0.05739, 0.3085, 0.1344, 0.7733, 0.4268, 0.7564, 0.4381, 0.7485, 0.4191, 0.7587, 0.4122, 0.8201, 0.5999, 0.8161, 0.6198, 0.7971, 0.6119, 0.7995, 0.5999, 0.231, 0.1344, 0.2327, 0.05739, 0.2552, 0.05739, 0.2546, 0.1344, 0.8646, 0.9315, 0.8629, 0.9962, 0.8409, 0.9962, 0.8458, 0.9315, 0.8051, 0.6465, 0.7937, 0.6634, 0.7792, 0.6488, 0.786, 0.6386, 0.5916, 0.1191, 0.5928, 0.1961, 0.5725, 0.1961, 0.5704, 0.1191, 0.8201, 0.3429, 0.8161, 0.3628, 0.7971, 0.3549, 0.7995, 0.3429, 0.7733, 0.6838, 0.7564, 0.6951, 0.7485, 0.6761, 0.7587, 0.6692, 0.6434, 0.1191, 0.6434, 0.1961, 0.6195, 0.1961, 0.6183, 0.1191, 0.8161, 0.2941, 0.8201, 0.314, 0.7995, 0.314, 0.7971, 0.3019, 0.7297, 0.7061, 0.7097, 0.7101, 0.7097, 0.6895, 0.7218, 0.6871, 0.6973, 0.1191, 0.6962, 0.1961, 0.6723, 0.1961, 0.6723, 0.1191, 0.7937, 0.2505, 0.8051, 0.2674, 0.786, 0.2753, 0.7792, 0.265, 0.6808, 0.7101, 0.6608, 0.7061, 0.6687, 0.6871, 0.6808, 0.6895, 0.7452, 0.1191, 0.7431, 0.1961, 0.7229, 0.1961, 0.724, 0.1191, 0.7564, 0.2188, 0.7733, 0.2301, 0.7587, 0.2446, 0.7485, 0.2378, 0.6341, 0.6951, 0.6172, 0.6838, 0.6318, 0.6692, 0.642, 0.6761, 0.1517, 0.1344, 0.1511, 0.05739, 0.1736, 0.05739, 0.1753, 0.1344, 0.7097, 0.2038, 0.7297, 0.2077, 0.7218, 0.2267, 0.7097, 0.2243, 0.5968, 0.6634, 0.5854, 0.6465, 0.6045, 0.6386, 0.6113, 0.6488, 0.8965, 0.8591, 0.8982, 0.9238, 0.8744, 0.9238, 0.8761, 0.8591, 0.09784, 0.1344, 0.09842, 0.05739, 0.1228, 0.05739, 0.1234, 0.1344, 0.5704, 0.571, 0.5744, 0.5511, 0.5934, 0.5589, 0.591, 0.571, 0.04757, 0.2114, 0.04591, 0.1344, 0.06949, 0.1344, 0.07007, 0.2114, 0.5585, 0.558, 0.5538, 0.5348, 0.5578, 0.5331, 0.5628, 0.558, 0.3828, 0.2114, 0.3844, 0.1344, 0.4025, 0.1344, 0.4, 0.2114, 0.3203, 0.4884, 0.3071, 0.5081, 0.3031, 0.5065, 0.3173, 0.4854, 0.006317, 0.2114, 0.003831, 0.1344, 0.02188, 0.1344, 0.02354, 0.2114, 0.2463, 0.6566, 0.2595, 0.6368, 0.2634, 0.6385, 0.2493, 0.6596, 0.2595, 0.5081, 0.2463, 0.4884, 0.2493, 0.4854, 0.2634, 0.5065, 0.05794, 0.9626, 0.07819, 0.9761, 0.07653, 0.9801, 0.05488, 0.9656, 0.5479, 0.01537, 0.5663, 0.01537, 0.5672, 0.0345, 0.5492, 0.0345, 0.1511, 0.2114, 0.1517, 0.1344, 0.1753, 0.1344, 0.1736, 0.2114, 0.5091, 0.468, 0.4894, 0.4548, 0.491, 0.4508, 0.5122, 0.4649, 0.7699, 0.8422, 0.772, 0.9192, 0.7508, 0.9192, 0.7496, 0.8422, 0.3104, 0.9219, 0.324, 0.9421, 0.3209, 0.9452, 0.3064, 0.9236, 0.07719, 0.4548, 0.05744, 0.468, 0.05442, 0.4649, 0.07555, 0.4508, 0.7733, 0.03227, 0.795, 0.03227, 0.7956, 0.0514, 0.7744, 0.0514, 0.07819, 0.7379, 0.05794, 0.7514, 0.05488, 0.7483, 0.07653, 0.7339, 0.106, 0.04974, 0.08058, 0.04974, 0.08027, 0.03061, 0.1063, 0.03061, 0.7431, 0.04216, 0.7452, 0.1191, 0.724, 0.1191, 0.7229, 0.04216, 0.3646, 0.7379, 0.3444, 0.7514, 0.3413, 0.7483, 0.363, 0.7339, 0.7229, 0.8422, 0.7241, 0.9192, 0.699, 0.9192, 0.699, 0.8422, 0.296, 0.5348, 0.2914, 0.558, 0.2871, 0.558, 0.2921, 0.5331, 0.02397, 0.9219, 0.0375, 0.9421, 0.03444, 0.9452, 0.01997, 0.9236, 0.4394, 0.7058, 0.4627, 0.7012, 0.4643, 0.7051, 0.4394, 0.7101, 0.2752, 0.558, 0.2706, 0.5348, 0.2745, 0.5331, 0.2795, 0.558, 0.6701, 0.8422, 0.6701, 0.9192, 0.6451, 0.9192, 0.6463, 0.8422, 0.6962, 0.04216, 0.6973, 0.1191, 0.6723, 0.1191, 0.6723, 0.04216, 0.4627, 0.4437, 0.4394, 0.4391, 0.4394, 0.4348, 0.4643, 0.4398, 0.3444, 0.9626, 0.3646, 0.9761, 0.363, 0.9801, 0.3413, 0.9656, 0.1272, 0.4391, 0.1039, 0.4437, 0.1023, 0.4398, 0.1272, 0.4348, 0.6195, 0.8422, 0.6184, 0.9192, 0.5972, 0.9192, 0.5993, 0.8422, 0.56, 0.8953, 0.5648, 0.8714, 0.5691, 0.8714, 0.564, 0.8969, 0.1288, 0.7221, 0.1049, 0.7268, 0.1032, 0.7228, 0.1288, 0.7178, 0.5704, 0.314, 0.5744, 0.2941, 0.5934, 0.3019, 0.591, 0.314, 0.1577, 0.9919, 0.1816, 0.9871, 0.1832, 0.9911, 0.1577, 0.9962, 0.515, 0.7514, 0.4947, 0.7379, 0.4964, 0.7339, 0.518, 0.7483, 0.5538, 0.6102, 0.5585, 0.5869, 0.5628, 0.5869, 0.5578, 0.6118, 0.5489, 0.792, 0.5354, 0.7718, 0.5385, 0.7687, 0.5529, 0.7904, 0.3362, 0.2114, 0.3368, 0.1344, 0.3604, 0.1344, 0.3587, 0.2114, 0.2835, 0.2114, 0.2829, 0.1344, 0.3085, 0.1344, 0.3079, 0.2114, 0.2327, 0.2114, 0.231, 0.1344, 0.2546, 0.1344, 0.2552, 0.2114, 0.5928, 0.04216, 0.5916, 0.1191, 0.5704, 0.1191, 0.5725, 0.04216, 0.6434, 0.04216, 0.6434, 0.1191, 0.6183, 0.1191, 0.6195, 0.04216, 0.5354, 0.9421, 0.5489, 0.9219, 0.5529, 0.9236, 0.5385, 0.9452, 0.3872, 0.7012, 0.4105, 0.7058, 0.4105, 0.7101, 0.3856, 0.7051, 0.2753, 0.04974, 0.2513, 0.04974, 0.2522, 0.03061, 0.2756, 0.03061, 0.8197, 0.02462, 0.7962, 0.02462, 0.7953, 0.005488, 0.8194, 0.005488, 0.4947, 0.9761, 0.515, 0.9626, 0.518, 0.9656, 0.4964, 0.9801, 0.3407, 0.677, 0.3605, 0.6902, 0.3588, 0.6941, 0.3377, 0.68, 0.8735, 0.02462, 0.8481, 0.02462, 0.8477, 0.005488, 0.8738, 0.005488, 0.3821, 0.04974, 0.3581, 0.04974, 0.3578, 0.03061, 0.3813, 0.03061, 0.9253, 0.02462, 0.9018, 0.02462, 0.9021, 0.005488, 0.9262, 0.005488, 0.1589, 0.003826, 0.1805, 0.003826, 0.1794, 0.02296, 0.1583, 0.02296, 0.8242, 0.7369, 0.8031, 0.7369, 0.802, 0.7178, 0.8236, 0.7178, 0.1066, 0.003826, 0.1322, 0.003826, 0.1316, 0.02296, 0.1066, 0.02296, 0.8759, 0.7369, 0.8509, 0.7369, 0.8503, 0.7178, 0.8759, 0.7178, 0.05219, 0.003826, 0.07773, 0.003826, 0.07773, 0.02296, 0.05279, 0.02296, 0.9297, 0.7369, 0.9048, 0.7369, 0.9048, 0.7178, 0.9303, 0.7178, 0.003831, 0.003826, 0.02548, 0.003826, 0.02609, 0.02296, 0.00495, 0.02296, 0.9776, 0.7369, 0.9564, 0.7369, 0.957, 0.7178, 0.9787, 0.7178, 0.6971, 0.01537, 0.7212, 0.01537, 0.7203, 0.0345, 0.6968, 0.0345, 0.05223, 0.04974, 0.02874, 0.04974, 0.02786, 0.03061, 0.05192, 0.03061, 0.5146, 0.1176, 0.5259, 0.1176, 0.5259, 0.1353, 0.5146, 0.1353, 0.037, 0.4884, 0.0238, 0.5081, 0.01985, 0.5065, 0.03398, 0.4854, 0.1049, 0.9871, 0.1288, 0.9919, 0.1288, 0.9962, 0.1032, 0.9911, 0.1999, 0.04974, 0.1819, 0.04974, 0.1828, 0.03061, 0.2012, 0.03061, 0.1578, 0.04974, 0.1344, 0.04974, 0.1347, 0.03061, 0.1587, 0.03061, 0.0375, 0.7718, 0.02397, 0.792, 0.01997, 0.7904, 0.03444, 0.7687, 0.1816, 0.7268, 0.1577, 0.7221, 0.1577, 0.7178, 0.1832, 0.7228, 0.2946, 0.8714, 0.2994, 0.8953, 0.2954, 0.8969, 0.2903, 0.8714, 0.6194, 0.7369, 0.5983, 0.7369, 0.5972, 0.7178, 0.6188, 0.7178, 0.2272, 0.04974, 0.2088, 0.04974, 0.2101, 0.03061, 0.2281, 0.03061, 0.9284, 0.03227, 0.95, 0.03227, 0.9489, 0.0514, 0.9278, 0.0514, 0.2259, 0.468, 0.2061, 0.4548, 0.2077, 0.4508, 0.2289, 0.4649, 0.7728, 0.7369, 0.7516, 0.7369, 0.7522, 0.7178, 0.7739, 0.7178, 0.3605, 0.4548, 0.3407, 0.468, 0.3377, 0.4649, 0.3588, 0.4508, 0.8761, 0.03227, 0.9017, 0.03227, 0.9011, 0.0514, 0.8761, 0.0514, 0.7722, 0.02462, 0.7542, 0.02462, 0.7529, 0.005488, 0.7713, 0.005488, 0.5296, 0.6566, 0.5428, 0.6368, 0.5467, 0.6385, 0.5326, 0.6596, 0.01291, 0.8187, 0.008155, 0.8425, 0.003831, 0.8425, 0.008912, 0.817, 0.4441, 0.9919, 0.468, 0.9871, 0.4697, 0.9911, 0.4441, 0.9962, 0.2994, 0.8187, 0.2946, 0.8425, 0.2903, 0.8425, 0.2954, 0.817, 0.6711, 0.7369, 0.6461, 0.7369, 0.6455, 0.7178, 0.6711, 0.7178, 0.3297, 0.04974, 0.3037, 0.04974, 0.304, 0.03061, 0.3294, 0.03061, 0.5648, 0.8425, 0.56, 0.8187, 0.564, 0.817, 0.5691, 0.8425, 0.1794, 0.4437, 0.1561, 0.4391, 0.1561, 0.4348, 0.181, 0.4398, 0.3913, 0.9871, 0.4152, 0.9919, 0.4152, 0.9962, 0.3897, 0.9911, 0.4105, 0.4391, 0.3872, 0.4437, 0.3856, 0.4398, 0.4105, 0.4348, 0.8217, 0.03227, 0.8472, 0.03227, 0.8472, 0.0514, 0.8223, 0.0514, 0.4152, 0.7221, 0.3913, 0.7268, 0.3897, 0.7228, 0.4152, 0.7178, 0.2706, 0.6102, 0.2752, 0.5869, 0.2795, 0.5869, 0.2745, 0.6118, 0.4894, 0.6902, 0.5091, 0.677, 0.5122, 0.68, 0.491, 0.6941, 0.008155, 0.8714, 0.01291, 0.8953, 0.008912, 0.8969, 0.003831, 0.8714, 0.2914, 0.5869, 0.296, 0.6102, 0.2921, 0.6118, 0.2871, 0.5869, 0.5903, 0.01537, 0.6144, 0.01537, 0.6147, 0.0345, 0.5912, 0.0345, 0.324, 0.7718, 0.3104, 0.792, 0.3064, 0.7904, 0.3209, 0.7687, 0.7249, 0.7369, 0.7, 0.7369, 0.7, 0.7178, 0.7255, 0.7178, 0.4101, 0.143, 0.4188, 0.143, 0.4188, 0.1607, 0.4101, 0.1607, 0.4471, 0.06693, 0.4592, 0.06693, 0.4592, 0.08462, 0.4471, 0.08462, 0.8157, 0.05905, 0.8174, 0.1238, 0.7986, 0.1238, 0.7937, 0.05905, 0.9264, 0.6377, 0.9264, 0.573, 0.9497, 0.573, 0.9464, 0.6377, 0.9187, 0.1961, 0.922, 0.1314, 0.9417, 0.1314, 0.9356, 0.1961, 0.9436, 0.8591, 0.9485, 0.9238, 0.9265, 0.9238, 0.9248, 0.8591, 0.8975, 0.6454, 0.8975, 0.7101, 0.8775, 0.7101, 0.8742, 0.6454, 0.7458, 0.8346, 0.7425, 0.7699, 0.7594, 0.7699, 0.7656, 0.8346, 0.8918, 0.7699, 0.8901, 0.8346, 0.8697, 0.8346, 0.868, 0.7699, 0.8217, 0.9315, 0.8169, 0.9962, 0.8001, 0.9962, 0.8073, 0.9315, 0.7697, 0.05905, 0.7745, 0.1238, 0.7601, 0.1238, 0.7529, 0.05905, 0.9731, 0.6377, 0.9764, 0.573, 0.9962, 0.573, 0.99, 0.6377, 0.9821, 0.8591, 0.9893, 0.9238, 0.9725, 0.9238, 0.9677, 0.8591, 0.8475, 0.6454, 0.8508, 0.7101, 0.8339, 0.7101, 0.8278, 0.6454, 0.9829, 0.7699, 0.9757, 0.8346, 0.9613, 0.8346, 0.9661, 0.7699, 0.8478, 0.8591, 0.8461, 0.9238, 0.8241, 0.9238, 0.829, 0.8591, 0.7795, 0.1961, 0.7733, 0.1314, 0.7931, 0.1314, 0.7964, 0.1961, 0.8397, 0.7699, 0.8414, 0.8346, 0.8226, 0.8346, 0.8177, 0.7699, 0.5972, 0.8346, 0.6033, 0.7699, 0.6203, 0.7699, 0.6169, 0.8346, 0.9604, 0.9315, 0.9653, 0.9962, 0.9433, 0.9962, 0.9416, 0.9315, 0.5744, 0.6198, 0.5704, 0.5999, 0.591, 0.5999, 0.5934, 0.6119, 0.9181, 0.05905, 0.9132, 0.1238, 0.8944, 0.1238, 0.8961, 0.05905, 0.9421, 0.7699, 0.9372, 0.8346, 0.9184, 0.8346, 0.9201, 0.7699, 0.8339, 0.6377, 0.8278, 0.573, 0.8475, 0.573, 0.8508, 0.6377, 0.8231, 0.1961, 0.8198, 0.1314, 0.8431, 0.1314, 0.8431, 0.1961, 0.9962, 0.6454, 0.99, 0.7101, 0.9731, 0.7101, 0.9764, 0.6454, 0.6436, 0.8346, 0.647, 0.7699, 0.6669, 0.7699, 0.6669, 0.8346, 0.9133, 0.9315, 0.915, 0.9962, 0.8912, 0.9962, 0.8929, 0.9315, 0.8678, 0.05905, 0.8661, 0.1238, 0.8457, 0.1238, 0.844, 0.05905, 0.8775, 0.6377, 0.8742, 0.573, 0.8975, 0.573, 0.8975, 0.6377, 0.872, 0.1961, 0.872, 0.1314, 0.8953, 0.1314, 0.892, 0.1961, 0.9497, 0.6454, 0.9464, 0.7101, 0.9264, 0.7101, 0.9264, 0.6454, 0.0173, 0.3763, 0.006235, 0.3496, 0.003831, 0.3375, 0.003831, 0.3087, 0.006235, 0.2966, 0.0173, 0.2699, 0.02414, 0.2597, 0.04458, 0.2393, 0.05482, 0.2324, 0.08153, 0.2214, 0.09361, 0.219, 0.1225, 0.219, 0.1346, 0.2214, 0.1613, 0.2324, 0.1715, 0.2393, 0.192, 0.2597, 0.1988, 0.2699, 0.2099, 0.2966, 0.2123, 0.3087, 0.2123, 0.3375, 0.2099, 0.3496, 0.1988, 0.3763, 0.192, 0.3865, 0.1715, 0.4069, 0.1613, 0.4137, 0.1346, 0.4248, 0.1225, 0.4272, 0.09361, 0.4272, 0.08153, 0.4248, 0.05482, 0.4137, 0.04458, 0.4069, 0.02414, 0.3865, 0.4204, 0.11, 0.4101, 0.11, 0.4101, 0.09227, 0.4204, 0.09227, 0.4188, 0.2114, 0.4101, 0.2114, 0.4101, 0.1937, 0.4188, 0.1937, 0.4101, 0.06693, 0.4204, 0.06693, 0.4204, 0.08462, 0.4101, 0.08462, 0.4429, 0.143, 0.4543, 0.143, 0.4543, 0.1607, 0.4429, 0.1607, 0.4739, 0.1176, 0.4862, 0.1176, 0.4862, 0.1353, 0.4739, 0.1353, 0.4342, 0.1176, 0.4455, 0.1176, 0.4455, 0.1353, 0.4342, 0.1353, 0.4543, 0.2114, 0.4429, 0.2114, 0.4429, 0.1937, 0.4543, 0.1937, 0.4101, 0.1683, 0.4188, 0.1683, 0.4188, 0.186, 0.4101, 0.186, 0.5233, 0.1683, 0.5347, 0.1683, 0.5347, 0.186, 0.5233, 0.186, 0.4826, 0.143, 0.4949, 0.143, 0.4949, 0.1607, 0.4826, 0.1607, 0.4429, 0.1683, 0.4543, 0.1683, 0.4543, 0.186, 0.4429, 0.186, 0.426, 0.3496, 0.415, 0.3763, 0.4081, 0.3865, 0.3877, 0.4069, 0.3774, 0.4137, 0.3507, 0.4248, 0.3386, 0.4272, 0.3097, 0.4272, 0.2977, 0.4248, 0.271, 0.4137, 0.2607, 0.4069, 0.2403, 0.3865, 0.2334, 0.3763, 0.2224, 0.3496, 0.22, 0.3375, 0.22, 0.3087, 0.2224, 0.2966, 0.2334, 0.2699, 0.2403, 0.2597, 0.2607, 0.2393, 0.271, 0.2324, 0.2977, 0.2214, 0.3097, 0.219, 0.3386, 0.219, 0.3507, 0.2214, 0.3774, 0.2324, 0.3877, 0.2393, 0.4081, 0.2597, 0.415, 0.2699, 0.426, 0.2966, 0.4284, 0.3087, 0.4284, 0.3375, 0.4949, 0.2114, 0.4826, 0.2114, 0.4826, 0.1937, 0.4949, 0.1937, 0.4826, 0.1683, 0.4949, 0.1683, 0.4949, 0.186, 0.4826, 0.186, 0.55, 0.1176, 0.5587, 0.1176, 0.5587, 0.1353, 0.55, 0.1353, 0.5233, 0.143, 0.5347, 0.143, 0.5347, 0.1607, 0.5233, 0.1607, 0.8584, 0.5654, 0.8482, 0.5654, 0.8482, 0.5477, 0.8584, 0.5477, 0.8482, 0.5223, 0.8584, 0.5223, 0.8584, 0.54, 0.8482, 0.54, 0.5347, 0.2114, 0.5233, 0.2114, 0.5233, 0.1937, 0.5347, 0.1937, 0.8851, 0.5223, 0.8972, 0.5223, 0.8972, 0.54, 0.8851, 0.54, 0.5371, 0.11, 0.5269, 0.11, 0.5269, 0.09227, 0.5371, 0.09227, 0.8972, 0.5654, 0.8851, 0.5654, 0.8851, 0.5477, 0.8972, 0.5477, 0.5269, 0.06693, 0.5371, 0.06693, 0.5371, 0.08462, 0.5269, 0.08462, 0.9261, 0.5223, 0.9382, 0.5223, 0.9382, 0.54, 0.9261, 0.54, 0.5001, 0.11, 0.4881, 0.11, 0.4881, 0.09227, 0.5001, 0.09227, 0.9382, 0.5654, 0.9261, 0.5654, 0.9261, 0.5477, 0.9382, 0.5477, 0.4881, 0.06693, 0.5001, 0.06693, 0.5001, 0.08462, 0.4881, 0.08462, 0.9649, 0.5223, 0.9752, 0.5223, 0.9752, 0.54, 0.9649, 0.54, 0.4592, 0.11, 0.4471, 0.11, 0.4471, 0.09227, 0.4592, 0.09227, 0.9752, 0.5654, 0.9649, 0.5654, 0.9649, 0.5477, 0.9752, 0.5477, 0.106, 0.04974, 0.1063, 0.03061, 0.1347, 0.03061, 0.1344, 0.04974, 0.6685, 0.0345, 0.6688, 0.01537, 0.6971, 0.01537, 0.6968, 0.0345, 0.02786, 0.03061, 0.02874, 0.04974, 0.00471, 0.04974, 0.003831, 0.03061, 0.7203, 0.0345, 0.7212, 0.01537, 0.7452, 0.01537, 0.7443, 0.0345, 0.957, 0.7178, 0.9564, 0.7369, 0.9297, 0.7369, 0.9303, 0.7178, 0.02609, 0.02296, 0.02548, 0.003826, 0.05219, 0.003826, 0.05279, 0.02296, 0.9048, 0.7178, 0.9048, 0.7369, 0.8759, 0.7369, 0.8759, 0.7178, 0.07773, 0.02296, 0.07773, 0.003826, 0.1066, 0.003826, 0.1066, 0.02296, 0.8503, 0.7178, 0.8509, 0.7369, 0.8242, 0.7369, 0.8236, 0.7178, 0.1316, 0.02296, 0.1322, 0.003826, 0.1589, 0.003826, 0.1583, 0.02296, 0.9502, 0.005488, 0.9493, 0.02462, 0.9253, 0.02462, 0.9262, 0.005488, 0.4053, 0.03061, 0.4062, 0.04974, 0.3821, 0.04974, 0.3813, 0.03061, 0.9021, 0.005488, 0.9018, 0.02462, 0.8735, 0.02462, 0.8738, 0.005488, 0.3578, 0.03061, 0.3581, 0.04974, 0.3297, 0.04974, 0.3294, 0.03061, 0.8477, 0.005488, 0.8481, 0.02462, 0.8197, 0.02462, 0.8194, 0.005488, 0.304, 0.03061, 0.3037, 0.04974, 0.2753, 0.04974, 0.2756, 0.03061, 0.7953, 0.005488, 0.7962, 0.02462, 0.7722, 0.02462, 0.7713, 0.005488, 0.2522, 0.03061, 0.2513, 0.04974, 0.2272, 0.04974, 0.2281, 0.03061, 0.7943, 0.7178, 0.7932, 0.7369, 0.7728, 0.7369, 0.7739, 0.7178, 0.754, 0.0514, 0.7529, 0.03227, 0.7733, 0.03227, 0.7744, 0.0514, 0.7522, 0.7178, 0.7516, 0.7369, 0.7249, 0.7369, 0.7255, 0.7178, 0.7956, 0.0514, 0.795, 0.03227, 0.8217, 0.03227, 0.8223, 0.0514, 0.7, 0.7178, 0.7, 0.7369, 0.6711, 0.7369, 0.6711, 0.7178, 0.8472, 0.0514, 0.8472, 0.03227, 0.8761, 0.03227, 0.8761, 0.0514, 0.6455, 0.7178, 0.6461, 0.7369, 0.6194, 0.7369, 0.6188, 0.7178, 0.9011, 0.0514, 0.9017, 0.03227, 0.9284, 0.03227, 0.9278, 0.0514, 0.5972, 0.7178, 0.5983, 0.7369, 0.5779, 0.7369, 0.5767, 0.7178, 0.9489, 0.0514, 0.95, 0.03227, 0.9705, 0.03227, 0.9693, 0.0514, 0.6427, 0.01537, 0.6431, 0.0345, 0.6147, 0.0345, 0.6144, 0.01537, 0.5672, 0.0345, 0.5663, 0.01537, 0.5903, 0.01537, 0.5912, 0.0345, 0.08027, 0.03061, 0.08058, 0.04974, 0.05223, 0.04974, 0.05192, 0.03061, 0.1828, 0.03061, 0.1819, 0.04974, 0.1578, 0.04974, 0.1587, 0.03061, 0.003831, 0.558, 0.008107, 0.558, 0.008107, 0.5869, 0.003831, 0.5869, 0.0238, 0.6368, 0.01985, 0.6385, 0.008791, 0.6118, 0.01274, 0.6102, 0.3588, 0.6941, 0.3605, 0.6902, 0.3872, 0.7012, 0.3856, 0.7051, 0.4394, 0.7058, 0.4394, 0.7101, 0.4105, 0.7101, 0.4105, 0.7058, 0.1023, 0.4398, 0.1039, 0.4437, 0.07719, 0.4548, 0.07555, 0.4508, 0.037, 0.4884, 0.03398, 0.4854, 0.05442, 0.4649, 0.05744, 0.468, 0.5385, 0.7687, 0.5354, 0.7718, 0.515, 0.7514, 0.518, 0.7483, 0.468, 0.7268, 0.4697, 0.7228, 0.4964, 0.7339, 0.4947, 0.7379, 0.1032, 0.7228, 0.1049, 0.7268, 0.07819, 0.7379, 0.07653, 0.7339, 0.0375, 0.7718, 0.03444, 0.7687, 0.05488, 0.7483, 0.05794, 0.7514, 0.3897, 0.7228, 0.3913, 0.7268, 0.3646, 0.7379, 0.363, 0.7339, 0.324, 0.7718, 0.3209, 0.7687, 0.3413, 0.7483, 0.3444, 0.7514, 0.1272, 0.7101, 0.1272, 0.7058, 0.1561, 0.7058, 0.1561, 0.7101, 0.2061, 0.6902, 0.2077, 0.6941, 0.181, 0.7051, 0.1794, 0.7012, 0.3031, 0.5065, 0.3071, 0.5081, 0.296, 0.5348, 0.2921, 0.5331, 0.2914, 0.5869, 0.2871, 0.5869, 0.2871, 0.558, 0.2914, 0.558, 0.1288, 0.9962, 0.1288, 0.9919, 0.1577, 0.9919, 0.1577, 0.9962, 0.2083, 0.9761, 0.2099, 0.9801, 0.1832, 0.9911, 0.1816, 0.9871, 0.518, 0.9656, 0.515, 0.9626, 0.5354, 0.9421, 0.5385, 0.9452, 0.56, 0.8953, 0.564, 0.8969, 0.5529, 0.9236, 0.5489, 0.9219, 0.008912, 0.8969, 0.01291, 0.8953, 0.02397, 0.9219, 0.01997, 0.9236, 0.05794, 0.9626, 0.05488, 0.9656, 0.03444, 0.9452, 0.0375, 0.9421, 0.2795, 0.5869, 0.2752, 0.5869, 0.2752, 0.558, 0.2795, 0.558, 0.2595, 0.5081, 0.2634, 0.5065, 0.2745, 0.5331, 0.2706, 0.5348, 0.491, 0.4508, 0.4894, 0.4548, 0.4627, 0.4437, 0.4643, 0.4398, 0.4105, 0.4391, 0.4105, 0.4348, 0.4394, 0.4348, 0.4394, 0.4391, 0.5628, 0.5869, 0.5585, 0.5869, 0.5585, 0.558, 0.5628, 0.558, 0.5428, 0.5081, 0.5467, 0.5065, 0.5578, 0.5331, 0.5538, 0.5348, 0.2826, 0.8714, 0.2783, 0.8714, 0.2783, 0.8425, 0.2826, 0.8425, 0.2625, 0.792, 0.2665, 0.7904, 0.2775, 0.817, 0.2735, 0.8187, 0.3209, 0.9452, 0.324, 0.9421, 0.3444, 0.9626, 0.3413, 0.9656, 0.3913, 0.9871, 0.3897, 0.9911, 0.363, 0.9801, 0.3646, 0.9761, 0.9248, 0.8591, 0.9265, 0.9238, 0.8982, 0.9238, 0.8965, 0.8591, 0.8461, 0.9238, 0.8478, 0.8591, 0.8761, 0.8591, 0.8744, 0.9238, 0.9677, 0.8591, 0.9725, 0.9238, 0.9485, 0.9238, 0.9436, 0.8591, 0.07007, 0.2114, 0.06949, 0.1344, 0.09784, 0.1344, 0.09842, 0.2114, 0.1517, 0.1344, 0.1511, 0.2114, 0.1228, 0.2114, 0.1234, 0.1344, 0.02354, 0.2114, 0.02188, 0.1344, 0.04591, 0.1344, 0.04757, 0.2114, 0.9661, 0.7699, 0.9613, 0.8346, 0.9372, 0.8346, 0.9421, 0.7699, 0.8901, 0.8346, 0.8918, 0.7699, 0.9201, 0.7699, 0.9184, 0.8346, 0.06949, 0.1344, 0.07007, 0.05739, 0.09842, 0.05739, 0.09784, 0.1344, 0.1511, 0.05739, 0.1517, 0.1344, 0.1234, 0.1344, 0.1228, 0.05739, 0.8414, 0.8346, 0.8397, 0.7699, 0.868, 0.7699, 0.8697, 0.8346, 0.02188, 0.1344, 0.02354, 0.05739, 0.04757, 0.05739, 0.04591, 0.1344, 0.7985, 0.8346, 0.7937, 0.7699, 0.8177, 0.7699, 0.8226, 0.8346, 0.1977, 0.05739, 0.1993, 0.1344, 0.1753, 0.1344, 0.1736, 0.05739, 0.8001, 0.9238, 0.8049, 0.8591, 0.829, 0.8591, 0.8241, 0.9238, 0.1993, 0.1344, 0.1977, 0.2114, 0.1736, 0.2114, 0.1753, 0.1344, 0.9464, 0.7101, 0.9497, 0.6454, 0.9764, 0.6454, 0.9731, 0.7101, 0.6962, 0.1961, 0.6973, 0.1191, 0.724, 0.1191, 0.7229, 0.1961, 0.8742, 0.573, 0.8775, 0.6377, 0.8508, 0.6377, 0.8475, 0.573, 0.6973, 0.1191, 0.6962, 0.04216, 0.7229, 0.04216, 0.724, 0.1191, 0.8975, 0.7101, 0.8975, 0.6454, 0.9264, 0.6454, 0.9264, 0.7101, 0.6434, 0.1961, 0.6434, 0.1191, 0.6723, 0.1191, 0.6723, 0.1961, 0.9264, 0.573, 0.9264, 0.6377, 0.8975, 0.6377, 0.8975, 0.573, 0.6434, 0.1191, 0.6434, 0.04216, 0.6723, 0.04216, 0.6723, 0.1191, 0.8508, 0.7101, 0.8475, 0.6454, 0.8742, 0.6454, 0.8775, 0.7101, 0.5928, 0.1961, 0.5916, 0.1191, 0.6183, 0.1191, 0.6195, 0.1961, 0.9764, 0.573, 0.9731, 0.6377, 0.9464, 0.6377, 0.9497, 0.573, 0.5916, 0.1191, 0.5928, 0.04216, 0.6195, 0.04216, 0.6183, 0.1191, 0.9132, 0.1238, 0.9181, 0.05905, 0.9421, 0.05905, 0.9373, 0.1238, 0.2327, 0.05739, 0.231, 0.1344, 0.207, 0.1344, 0.2086, 0.05739, 0.9653, 0.9962, 0.9604, 0.9315, 0.9845, 0.9315, 0.9893, 0.9962, 0.231, 0.1344, 0.2327, 0.2114, 0.2086, 0.2114, 0.207, 0.1344, 0.8661, 0.1238, 0.8678, 0.05905, 0.8961, 0.05905, 0.8944, 0.1238, 0.2835, 0.05739, 0.2829, 0.1344, 0.2546, 0.1344, 0.2552, 0.05739, 0.915, 0.9962, 0.9133, 0.9315, 0.9416, 0.9315, 0.9433, 0.9962, 0.2829, 0.1344, 0.2835, 0.2114, 0.2552, 0.2114, 0.2546, 0.1344, 0.8174, 0.1238, 0.8157, 0.05905, 0.844, 0.05905, 0.8457, 0.1238, 0.3362, 0.05739, 0.3368, 0.1344, 0.3085, 0.1344, 0.3079, 0.05739, 0.8629, 0.9962, 0.8646, 0.9315, 0.8929, 0.9315, 0.8912, 0.9962, 0.3368, 0.1344, 0.3362, 0.2114, 0.3079, 0.2114, 0.3085, 0.1344, 0.7745, 0.1238, 0.7697, 0.05905, 0.7937, 0.05905, 0.7986, 0.1238, 0.3828, 0.05739, 0.3844, 0.1344, 0.3604, 0.1344, 0.3587, 0.05739, 0.8169, 0.9962, 0.8217, 0.9315, 0.8458, 0.9315, 0.8409, 0.9962, 0.3844, 0.1344, 0.3828, 0.2114, 0.3587, 0.2114, 0.3604, 0.1344, 0.6033, 0.7699, 0.5972, 0.8346, 0.5767, 0.8346, 0.5829, 0.7699, 0.7699, 0.9962, 0.772, 0.9192, 0.7924, 0.9192, 0.7903, 0.9962, 0.7733, 0.1314, 0.7795, 0.1961, 0.759, 0.1961, 0.7529, 0.1314, 0.772, 0.9192, 0.7699, 0.8422, 0.7903, 0.8422, 0.7924, 0.9192, 0.647, 0.7699, 0.6436, 0.8346, 0.6169, 0.8346, 0.6203, 0.7699, 0.7229, 0.9962, 0.7241, 0.9192, 0.7508, 0.9192, 0.7496, 0.9962, 0.8198, 0.1314, 0.8231, 0.1961, 0.7964, 0.1961, 0.7931, 0.1314, 0.7241, 0.9192, 0.7229, 0.8422, 0.7496, 0.8422, 0.7508, 0.9192, 0.6958, 0.7699, 0.6958, 0.8346, 0.6669, 0.8346, 0.6669, 0.7699, 0.6701, 0.9962, 0.6701, 0.9192, 0.699, 0.9192, 0.699, 0.9962, 0.872, 0.1314, 0.872, 0.1961, 0.8431, 0.1961, 0.8431, 0.1314, 0.6701, 0.9192, 0.6701, 0.8422, 0.699, 0.8422, 0.699, 0.9192, 0.7425, 0.7699, 0.7458, 0.8346, 0.7191, 0.8346, 0.7158, 0.7699, 0.6195, 0.9962, 0.6184, 0.9192, 0.6451, 0.9192, 0.6463, 0.9962, 0.922, 0.1314, 0.9187, 0.1961, 0.892, 0.1961, 0.8953, 0.1314, 0.6184, 0.9192, 0.6195, 0.8422, 0.6463, 0.8422, 0.6451, 0.9192, 0.7799, 0.7699, 0.786, 0.8346, 0.7656, 0.8346, 0.7594, 0.7699, 0.5789, 0.9962, 0.5767, 0.9192, 0.5972, 0.9192, 0.5993, 0.9962, 0.9622, 0.1314, 0.956, 0.1961, 0.9356, 0.1961, 0.9417, 0.1314, 0.5767, 0.9192, 0.5789, 0.8422, 0.5993, 0.8422, 0.5972, 0.9192, 0.2954, 0.8969, 0.2994, 0.8953, 0.3104, 0.9219, 0.3064, 0.9236, 0.2285, 0.7514, 0.2316, 0.7483, 0.252, 0.7687, 0.249, 0.7718, 0.5326, 0.4854, 0.5296, 0.4884, 0.5091, 0.468, 0.5122, 0.4649, 0.2259, 0.468, 0.2289, 0.4649, 0.2493, 0.4854, 0.2463, 0.4884, 0.5467, 0.6385, 0.5428, 0.6368, 0.5538, 0.6102, 0.5578, 0.6118, 0.1049, 0.9871, 0.1032, 0.9911, 0.07653, 0.9801, 0.07819, 0.9761, 0.4697, 0.9911, 0.468, 0.9871, 0.4947, 0.9761, 0.4964, 0.9801, 0.249, 0.9421, 0.252, 0.9452, 0.2316, 0.9656, 0.2285, 0.9626, 0.4441, 0.7178, 0.4441, 0.7221, 0.4152, 0.7221, 0.4152, 0.7178, 0.3377, 0.4649, 0.3407, 0.468, 0.3203, 0.4884, 0.3173, 0.4854, 0.2463, 0.6566, 0.2493, 0.6596, 0.2289, 0.68, 0.2259, 0.677, 0.01274, 0.5348, 0.008791, 0.5331, 0.01985, 0.5065, 0.0238, 0.5081, 0.01291, 0.8187, 0.008912, 0.817, 0.01997, 0.7904, 0.02397, 0.792, 0.564, 0.817, 0.56, 0.8187, 0.5489, 0.792, 0.5529, 0.7904, 0.3173, 0.6596, 0.3203, 0.6566, 0.3407, 0.677, 0.3377, 0.68, 0.05744, 0.677, 0.05442, 0.68, 0.03398, 0.6596, 0.037, 0.6566, 0.2903, 0.8425, 0.2946, 0.8425, 0.2946, 0.8714, 0.2903, 0.8714, 0.1816, 0.7268, 0.1832, 0.7228, 0.2099, 0.7339, 0.2083, 0.7379, 0.1794, 0.4437, 0.181, 0.4398, 0.2077, 0.4508, 0.2061, 0.4548, 0.5122, 0.68, 0.5091, 0.677, 0.5296, 0.6566, 0.5326, 0.6596, 0.4152, 0.9962, 0.4152, 0.9919, 0.4441, 0.9919, 0.4441, 0.9962, 0.2735, 0.8953, 0.2775, 0.8969, 0.2665, 0.9236, 0.2625, 0.9219, 0.3856, 0.4398, 0.3872, 0.4437, 0.3605, 0.4548, 0.3588, 0.4508, 0.2706, 0.6102, 0.2745, 0.6118, 0.2634, 0.6385, 0.2595, 0.6368, 0.008155, 0.8714, 0.003831, 0.8714, 0.003831, 0.8425, 0.008155, 0.8425, 0.5691, 0.8714, 0.5648, 0.8714, 0.5648, 0.8425, 0.5691, 0.8425, 0.2921, 0.6118, 0.296, 0.6102, 0.3071, 0.6368, 0.3031, 0.6385, 0.1039, 0.7012, 0.1023, 0.7051, 0.07555, 0.6941, 0.07719, 0.6902, 0.3064, 0.7904, 0.3104, 0.792, 0.2994, 0.8187, 0.2954, 0.817, 0.1288, 0.7221, 0.1288, 0.7178, 0.1577, 0.7178, 0.1577, 0.7221, 0.1272, 0.4391, 0.1272, 0.4348, 0.1561, 0.4348, 0.1561, 0.4391, 0.4643, 0.7051, 0.4627, 0.7012, 0.4894, 0.6902, 0.491, 0.6941, 0.7097, 0.4608, 0.7097, 0.4813, 0.6808, 0.4813, 0.6808, 0.4608, 0.642, 0.4948, 0.6341, 0.4758, 0.6608, 0.4647, 0.6687, 0.4837, 0.7733, 0.4268, 0.7587, 0.4122, 0.7792, 0.3918, 0.7937, 0.4064, 0.7971, 0.3549, 0.8161, 0.3628, 0.8051, 0.3895, 0.786, 0.3816, 0.8201, 0.5999, 0.7995, 0.5999, 0.7995, 0.571, 0.8201, 0.571, 0.786, 0.5323, 0.8051, 0.5244, 0.8161, 0.5511, 0.7971, 0.5589, 0.7937, 0.2505, 0.7792, 0.265, 0.7587, 0.2446, 0.7733, 0.2301, 0.7218, 0.2267, 0.7297, 0.2077, 0.7564, 0.2188, 0.7485, 0.2378, 0.5744, 0.3628, 0.5934, 0.3549, 0.6045, 0.3816, 0.5854, 0.3895, 0.6318, 0.4122, 0.6172, 0.4268, 0.5968, 0.4064, 0.6113, 0.3918, 0.6172, 0.2301, 0.6318, 0.2446, 0.6113, 0.265, 0.5968, 0.2505, 0.5934, 0.3019, 0.5744, 0.2941, 0.5854, 0.2674, 0.6045, 0.2753, 0.6808, 0.7101, 0.6808, 0.6895, 0.7097, 0.6895, 0.7097, 0.7101, 0.7485, 0.6761, 0.7564, 0.6951, 0.7297, 0.7061, 0.7218, 0.6871, 0.6113, 0.522, 0.5968, 0.5075, 0.6172, 0.4871, 0.6318, 0.5016, 0.5704, 0.571, 0.591, 0.571, 0.591, 0.5999, 0.5704, 0.5999, 0.6045, 0.6386, 0.5854, 0.6465, 0.5744, 0.6198, 0.5934, 0.6119, 0.7297, 0.4491, 0.7218, 0.4301, 0.7485, 0.4191, 0.7564, 0.4381, 0.7587, 0.5016, 0.7733, 0.4871, 0.7937, 0.5075, 0.7792, 0.522, 0.8161, 0.2941, 0.7971, 0.3019, 0.786, 0.2753, 0.8051, 0.2674, 0.5704, 0.314, 0.591, 0.314, 0.591, 0.3429, 0.5704, 0.3429, 0.7792, 0.6488, 0.7937, 0.6634, 0.7733, 0.6838, 0.7587, 0.6692, 0.5934, 0.5589, 0.5744, 0.5511, 0.5854, 0.5244, 0.6045, 0.5323, 0.6608, 0.2077, 0.6687, 0.2267, 0.642, 0.2378, 0.6341, 0.2188, 0.6808, 0.4531, 0.6808, 0.4325, 0.7097, 0.4325, 0.7097, 0.4531, 0.6318, 0.6692, 0.6172, 0.6838, 0.5968, 0.6634, 0.6113, 0.6488, 0.7218, 0.4837, 0.7297, 0.4647, 0.7564, 0.4758, 0.7485, 0.4948, 0.8201, 0.3429, 0.7995, 0.3429, 0.7995, 0.314, 0.8201, 0.314, 0.7971, 0.6119, 0.8161, 0.6198, 0.8051, 0.6465, 0.786, 0.6386, 0.7097, 0.2038, 0.7097, 0.2243, 0.6808, 0.2243, 0.6808, 0.2038, 0.6341, 0.4381, 0.642, 0.4191, 0.6687, 0.4301, 0.6608, 0.4491, 0.6687, 0.6871, 0.6608, 0.7061, 0.6341, 0.6951, 0.642, 0.6761, 0.4204, 0.11, 0.4204, 0.09227, 0.4471, 0.09227, 0.4471, 0.11, 0.4881, 0.09227, 0.4881, 0.11, 0.4592, 0.11, 0.4592, 0.09227, 0.9382, 0.5654, 0.9382, 0.5477, 0.9649, 0.5477, 0.9649, 0.5654, 0.9956, 0.5477, 0.9956, 0.5654, 0.9752, 0.5654, 0.9752, 0.5477, 0.4881, 0.06693, 0.4881, 0.08462, 0.4592, 0.08462, 0.4592, 0.06693, 0.4204, 0.08462, 0.4204, 0.06693, 0.4471, 0.06693, 0.4471, 0.08462, 0.4429, 0.143, 0.4429, 0.1607, 0.4188, 0.1607, 0.4188, 0.143, 0.9752, 0.54, 0.9752, 0.5223, 0.9956, 0.5223, 0.9956, 0.54, 0.4342, 0.1176, 0.4342, 0.1353, 0.4101, 0.1353, 0.4101, 0.1176, 0.4429, 0.1937, 0.4429, 0.2114, 0.4188, 0.2114, 0.4188, 0.1937, 0.55, 0.1176, 0.55, 0.1353, 0.5259, 0.1353, 0.5259, 0.1176, 0.4862, 0.1353, 0.4862, 0.1176, 0.5146, 0.1176, 0.5146, 0.1353, 0.5347, 0.186, 0.5347, 0.1683, 0.5587, 0.1683, 0.5587, 0.186, 0.4826, 0.143, 0.4826, 0.1607, 0.4543, 0.1607, 0.4543, 0.143, 0.4826, 0.1683, 0.4826, 0.186, 0.4543, 0.186, 0.4543, 0.1683, 0.4188, 0.186, 0.4188, 0.1683, 0.4429, 0.1683, 0.4429, 0.186, 0.4739, 0.1176, 0.4739, 0.1353, 0.4455, 0.1353, 0.4455, 0.1176, 0.4826, 0.1937, 0.4826, 0.2114, 0.4543, 0.2114, 0.4543, 0.1937, 0.8482, 0.5223, 0.8482, 0.54, 0.8278, 0.54, 0.8278, 0.5223, 0.4949, 0.186, 0.4949, 0.1683, 0.5233, 0.1683, 0.5233, 0.186, 0.5233, 0.143, 0.5233, 0.1607, 0.4949, 0.1607, 0.4949, 0.143, 0.8482, 0.5477, 0.8482, 0.5654, 0.8278, 0.5654, 0.8278, 0.5477, 0.5233, 0.1937, 0.5233, 0.2114, 0.4949, 0.2114, 0.4949, 0.1937, 0.8851, 0.5223, 0.8851, 0.54, 0.8584, 0.54, 0.8584, 0.5223, 0.5587, 0.143, 0.5587, 0.1607, 0.5347, 0.1607, 0.5347, 0.143, 0.8851, 0.5477, 0.8851, 0.5654, 0.8584, 0.5654, 0.8584, 0.5477, 0.5587, 0.1937, 0.5587, 0.2114, 0.5347, 0.2114, 0.5347, 0.1937, 0.9261, 0.5223, 0.9261, 0.54, 0.8972, 0.54, 0.8972, 0.5223, 0.5001, 0.11, 0.5001, 0.09227, 0.5269, 0.09227, 0.5269, 0.11, 0.9261, 0.5477, 0.9261, 0.5654, 0.8972, 0.5654, 0.8972, 0.5477, 0.5001, 0.08462, 0.5001, 0.06693, 0.5269, 0.06693, 0.5269, 0.08462, 0.9649, 0.5223, 0.9649, 0.54, 0.9382, 0.54, 0.9382, 0.5223, 0.5854, 0.2674, 0.5968, 0.2505, 0.6113, 0.265, 0.6045, 0.2753])
me_cylinder.materials.append(mat_barrelwood01)
me_cylinder.materials.append(mat_barrelmetal01)
me_cylinder.use_remesh_preserve_volume = False
me_cylinder.use_remesh_preserve_attributes = False
me_cylinder.use_mirror_vertex_groups = False
me_cylinder.update()

# ---- objects
ob_cylinder = bpy.data.objects.new('Cylinder', me_cylinder)
ob_lamp = bpy.data.objects.new('Lamp', light_lamp)
ob_camera = bpy.data.objects.new('Camera', cam_camera)

# ---- transforms, parenting, visibility, modifiers, constraints
ob_cylinder.location = (0.0, 0.0, 0.0)
ob_cylinder.lineart.crease_threshold = 0.0
_m = ob_cylinder.modifiers.new('EdgeSplit', 'EDGE_SPLIT')
ob_lamp.location = (4.076, 1.005, 5.904)
ob_lamp.rotation_euler = (0.6503, 0.05522, 1.866)
ob_lamp.lock_rotations_4d = False
ob_lamp.empty_display_type = 'ARROWS'
ob_lamp.color = (0.0, 0.0, 0.0, 0.0)
ob_lamp.lineart.crease_threshold = 0.0
ob_camera.location = (7.481, -6.508, 5.344)
ob_camera.rotation_euler = (1.109, 0.0, 0.8149)
ob_camera.lock_rotations_4d = False
ob_camera.empty_display_type = 'ARROWS'
ob_camera.color = (0.0, 0.0, 0.0, 0.0)
ob_camera.display_type = 'WIRE'
ob_camera.lineart.crease_threshold = 0.0

# ---- collection membership
col_collection_1.objects.link(ob_cylinder)
col_collection_1.objects.link(ob_lamp)
col_collection_1.objects.link(ob_camera)

# ---- scene / render settings (as saved in the file)
scene.camera = ob_camera
scene.frame_start = 1; scene.frame_end = 250; scene.frame_set(1)
scene.render.engine = 'BLENDER_EEVEE_NEXT'
scene.render.resolution_percentage = 50
scene.render.dither_intensity = 0.0
scene.cycles.use_denoising = False
scene.cycles.samples = 128
scene.cycles.sampling_pattern = 'TABULATED_SOBOL'
scene.cycles.use_adaptive_sampling = False
scene.cycles.use_light_tree = False
scene.cycles.blur_glossy = 0.0
scene.cycles.sample_clamp_indirect = 0.0
scene.view_settings.view_transform = 'Standard'
bpy.context.view_layer.update()
